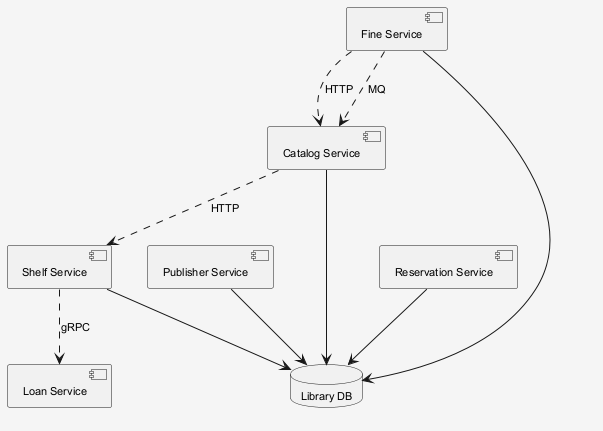

The diagram above was rendered by PlantUML. Its source (embedded in the PNG):
@startuml
skinparam shadowing false
skinparam backgroundColor #F5F5F5
skinparam defaultFontSize 11
component "Loan Service" as C_LoanService
component "Shelf Service" as C_ShelfService
component "Publisher Service" as C_PublisherService
component "Fine Service" as C_FineService
component "Reservation Service" as C_ReservationService
component "Catalog Service" as C_CatalogService
database "Library DB" as DB_library
C_ShelfService --> DB_library
C_PublisherService --> DB_library
C_FineService --> DB_library
C_ReservationService --> DB_library
C_CatalogService --> DB_library
C_CatalogService ..> C_ShelfService : HTTP
C_ShelfService ..> C_LoanService : gRPC
C_FineService ..> C_CatalogService : HTTP
C_FineService ..> C_CatalogService : MQ
@enduml